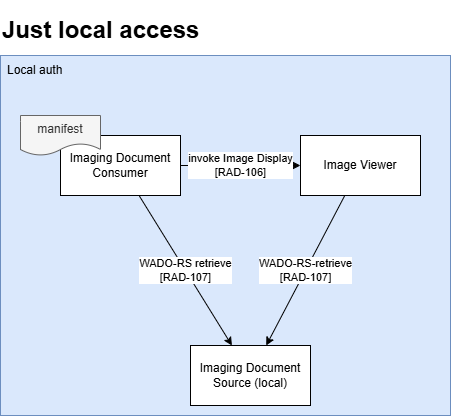

The diagram above was exported from draw.io. Its source (the exported page's mxGraphModel, read from the mxfile embedded in the PNG):
<mxGraphModel dx="2021" dy="2016" grid="1" gridSize="10" guides="1" tooltips="1" connect="1" arrows="1" fold="1" page="1" pageScale="1" pageWidth="850" pageHeight="1100" math="0" shadow="0">
  <root>
    <mxCell id="0" />
    <mxCell id="1" parent="0" />
    <mxCell id="11" value="" style="group" vertex="1" connectable="0" parent="1">
      <mxGeometry x="-830" y="50" width="450" height="360" as="geometry" />
    </mxCell>
    <mxCell id="9" value="" style="rounded=0;whiteSpace=wrap;html=1;fillColor=#dae8fc;strokeColor=#6c8ebf;" vertex="1" parent="11">
      <mxGeometry width="450" height="360" as="geometry" />
    </mxCell>
    <mxCell id="10" value="Local auth" style="text;html=1;align=left;verticalAlign=middle;whiteSpace=wrap;rounded=0;" vertex="1" parent="11">
      <mxGeometry x="5" width="190" height="30" as="geometry" />
    </mxCell>
    <mxCell id="4" value="invoke Image Display&lt;div&gt;[RAD-106]&lt;/div&gt;" style="edgeStyle=none;html=1;entryX=0;entryY=0.5;entryDx=0;entryDy=0;" parent="11" source="2" target="3" edge="1">
      <mxGeometry relative="1" as="geometry" />
    </mxCell>
    <mxCell id="7" value="WADO-RS retrieve&lt;div&gt;[RAD-107]&lt;/div&gt;" style="edgeStyle=none;html=1;" parent="11" source="2" target="6" edge="1">
      <mxGeometry relative="1" as="geometry" />
    </mxCell>
    <mxCell id="2" value="Imaging Document&lt;div&gt;Consumer&lt;/div&gt;" style="whiteSpace=wrap;html=1;" parent="11" vertex="1">
      <mxGeometry x="60" y="80" width="120" height="60" as="geometry" />
    </mxCell>
    <mxCell id="8" value="WADO-RS-retrieve&lt;div&gt;[RAD-107]&lt;/div&gt;" style="edgeStyle=none;html=1;" parent="11" source="3" target="6" edge="1">
      <mxGeometry relative="1" as="geometry" />
    </mxCell>
    <mxCell id="3" value="Image Viewer" style="whiteSpace=wrap;html=1;" parent="11" vertex="1">
      <mxGeometry x="300" y="80" width="120" height="60" as="geometry" />
    </mxCell>
    <mxCell id="6" value="Imaging Document&lt;div&gt;Source (local)&lt;/div&gt;" style="whiteSpace=wrap;html=1;" parent="11" vertex="1">
      <mxGeometry x="190" y="290" width="120" height="60" as="geometry" />
    </mxCell>
    <mxCell id="16" value="manifest" style="shape=document;whiteSpace=wrap;html=1;boundedLbl=1;fillColor=#f5f5f5;fontColor=#333333;strokeColor=#666666;" vertex="1" parent="11">
      <mxGeometry x="20" y="60" width="80" height="40" as="geometry" />
    </mxCell>
    <mxCell id="13" value="&lt;h1&gt;Just local access&lt;/h1&gt;" style="text;strokeColor=none;align=left;fillColor=none;html=1;verticalAlign=middle;whiteSpace=wrap;rounded=0;" vertex="1" parent="1">
      <mxGeometry x="-830" y="10" width="240" height="30" as="geometry" />
    </mxCell>
  </root>
</mxGraphModel>